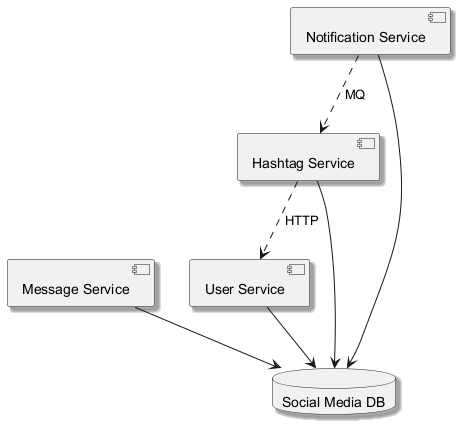

The diagram above was rendered by PlantUML. Its source (embedded in the PNG):
@startuml
skinparam monochrome true
skinparam shadowing true
component "User Service" as C_UserService
component "Message Service" as C_MessageService
component "Hashtag Service" as C_HashtagService
component "Notification Service" as C_NotificationService
database "Social Media DB" as DB_social_media
C_UserService --> DB_social_media
C_MessageService --> DB_social_media
C_HashtagService --> DB_social_media
C_NotificationService --> DB_social_media
C_HashtagService ..> C_UserService : HTTP
C_NotificationService ..> C_HashtagService : MQ
@enduml